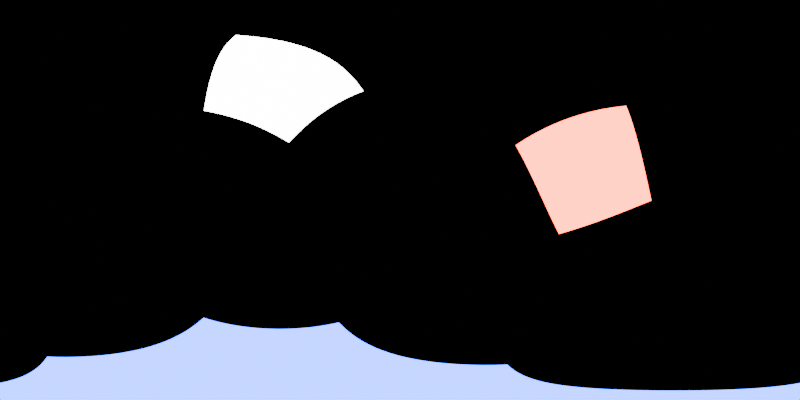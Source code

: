 # Source: blender-2k.blend  (saved by Blender 4.0.36; exported with 4.5.12 LTS)
import bpy
from mathutils import Matrix  # noqa: F401  (used for matrix-valued properties, if any)

bpy.ops.wm.read_factory_settings(use_empty=True)
scene = bpy.context.scene
scene.name = 'Scene'

# ---- collections
col_collection = bpy.data.collections.new('Collection'); scene.collection.children.link(col_collection)

# ---- world
world_world = bpy.data.worlds.new('World'); scene.world = world_world
world_world.use_nodes = True; world_world.node_tree.nodes.clear()
_N = world_world.node_tree.nodes; _L = world_world.node_tree.links
n0 = _N.new('ShaderNodeOutputWorld'); n0.name = 'World Output'; n0.location = (300, 300)
n1 = _N.new('ShaderNodeBackground'); n1.name = 'Background'; n1.location = (10, 300)
n1.inputs[0].default_value = (0.0, 0.0, 0.0, 1.0)
_L.new(n1.outputs[0], n0.inputs[0])
n0.is_active_output = True
world_world.color = (0.05088, 0.05088, 0.05088)
world_world.use_sun_shadow = False
world_world.sun_shadow_jitter_overblur = 0.0

# ---- cameras
cam_camera = bpy.data.cameras.new('Camera')
cam_camera.type = 'PANO'
cam_camera.panorama_type = 'EQUIRECTANGULAR'

# ---- lights
light_area = bpy.data.lights.new('Area', 'AREA')
light_area.transmission_factor = 0.0
light_area.energy = 1000.0
light_area.shadow_maximum_resolution = 0.006
light_area.use_absolute_resolution = True
light_area.size = 1.0
light_area.size_y = 1.0
light_area_001 = bpy.data.lights.new('Area.001', 'AREA')
light_area_001.color = (1.0, 0.03563, 0.0)
light_area_001.transmission_factor = 0.0
light_area_001.energy = 1000.0
light_area_001.shadow_maximum_resolution = 0.006
light_area_001.use_absolute_resolution = True
light_area_001.size = 1.0
light_area_001.size_y = 1.0
light_area_002 = bpy.data.lights.new('Area.002', 'AREA')
light_area_002.color = (0.0, 0.03327, 1.0)
light_area_002.transmission_factor = 0.0
light_area_002.energy = 1000.0
light_area_002.shadow_maximum_resolution = 0.006
light_area_002.use_absolute_resolution = True
light_area_002.size = 1.0
light_area_002.size_y = 1.0

# ---- objects
ob_camera = bpy.data.objects.new('Camera', cam_camera)
ob_area = bpy.data.objects.new('Area', light_area)
ob_area_001 = bpy.data.objects.new('Area.001', light_area_001)
ob_area_002 = bpy.data.objects.new('Area.002', light_area_002)

# ---- transforms, parenting, visibility, modifiers, constraints
ob_camera.location = (0.0, 0.0, 0.0)
ob_camera.rotation_euler = (1.571, 0.0, 0.0)
ob_area.location = (-3.57, 2.454, 5.27)
ob_area.rotation_euler = (-0.4298, -0.5665, 0.1045)
ob_area.scale = (4.482, 4.482, 4.482)
ob_area.visible_camera = True
ob_area_001.location = (4.901, 0.4665, 1.221)
ob_area_001.rotation_euler = (-0.9371, 1.126, -0.8689)
ob_area_001.scale = (4.482, 4.482, 4.482)
ob_area_001.visible_camera = True
ob_area_002.location = (-1.457, 0.7613, -6.651)
ob_area_002.rotation_euler = (-3.076, -0.2562, 2.539)
ob_area_002.scale = (4.482, 4.482, 4.482)
ob_area_002.visible_camera = True

# ---- collection membership
col_collection.objects.link(ob_camera)
col_collection.objects.link(ob_area)
col_collection.objects.link(ob_area_001)
col_collection.objects.link(ob_area_002)

# ---- scene / render settings (as saved in the file)
scene.camera = ob_camera
scene.frame_start = 1; scene.frame_end = 250; scene.frame_set(1)
scene.render.engine = 'CYCLES'
scene.render.resolution_x = 2048
scene.render.resolution_y = 1024
scene.cycles.samples = 256
scene.cycles.sampling_pattern = 'TABULATED_SOBOL'
bpy.context.view_layer.update()
